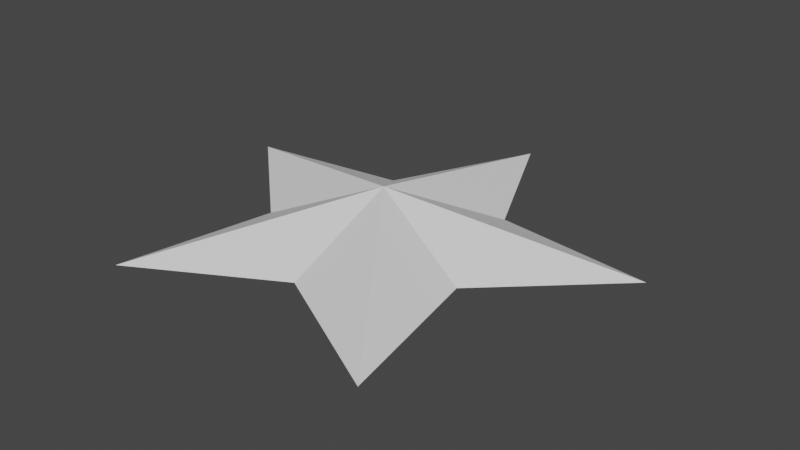 # Source: star_1.blend  (saved by Blender 3.4.6; exported with 4.5.12 LTS)
import bpy
from mathutils import Matrix  # noqa: F401  (used for matrix-valued properties, if any)

bpy.ops.wm.read_factory_settings(use_empty=True)
scene = bpy.context.scene
scene.name = 'Scene'

# ---- collections
col_collection = bpy.data.collections.new('Collection'); scene.collection.children.link(col_collection)

# ---- world
world_world = bpy.data.worlds.new('World'); scene.world = world_world
world_world.use_nodes = True; world_world.node_tree.nodes.clear()
_N = world_world.node_tree.nodes; _L = world_world.node_tree.links
n0 = _N.new('ShaderNodeOutputWorld'); n0.name = 'World Output'; n0.location = (300, 300)
n1 = _N.new('ShaderNodeBackground'); n1.name = 'Background'; n1.location = (10, 300)
n1.inputs[0].default_value = (0.05088, 0.05088, 0.05088, 1.0)
_L.new(n1.outputs[0], n0.inputs[0])
n0.is_active_output = True
world_world.color = (0.05088, 0.05088, 0.05088)
world_world.use_sun_shadow = False
world_world.sun_shadow_jitter_overblur = 0.0

# ---- meshes
me_circle_001 = bpy.data.meshes.new('Circle.001')
me_circle_001.from_pydata([(0.0, 1.0, 0.0), (-0.9511, 0.309, 0.0), (-0.5878, -0.809, 0.0), (0.5878, -0.809, 0.0), (0.9511, 0.309, 0.0), (-0.2853, 0.3927, 0.0), (-0.4617, -0.15, 0.0), (2.384e-09, -0.4854, 0.0), (0.4617, -0.15, 0.0), (0.2853, 0.3927, 0.0), (-1.11e-08, 1.332e-08, 0.2), (0.0, 1.11e-08, -0.2)], [], [(0, 5, 10), (5, 1, 10), (1, 6, 10), (6, 2, 10), (2, 7, 10), (7, 3, 10), (3, 8, 10), (8, 4, 10), (4, 9, 10), (9, 0, 10), (5, 0, 11), (0, 9, 11), (9, 4, 11), (4, 8, 11), (8, 3, 11), (3, 7, 11), (7, 2, 11), (2, 6, 11), (6, 1, 11), (1, 5, 11)])
_uv = me_circle_001.uv_layers.new(name='UVMap')
_uv.uv.foreach_set('vector', [0.5, 1.0, 0.2622, 0.8273, 0.5, 0.5, 0.2622, 0.8273, 0.02447, 0.6545, 0.5, 0.5, 0.02447, 0.6545, 0.1153, 0.375, 0.5, 0.5, 0.1153, 0.375, 0.2061, 0.09549, 0.5, 0.5, 0.2061, 0.09549, 0.5, 0.09549, 0.5, 0.5, 0.5, 0.09549, 0.7939, 0.09549, 0.5, 0.5, 0.7939, 0.09549, 0.8847, 0.375, 0.5, 0.5, 0.8847, 0.375, 0.9755, 0.6545, 0.5, 0.5, 0.9755, 0.6545, 0.7378, 0.8273, 0.5, 0.5, 0.7378, 0.8273, 0.5, 1.0, 0.5, 0.5, 0.2622, 0.8273, 0.5, 1.0, 0.5, 0.5, 0.5, 1.0, 0.7378, 0.8273, 0.5, 0.5, 0.7378, 0.8273, 0.9755, 0.6545, 0.5, 0.5, 0.9755, 0.6545, 0.8847, 0.375, 0.5, 0.5, 0.8847, 0.375, 0.7939, 0.09549, 0.5, 0.5, 0.7939, 0.09549, 0.5, 0.09549, 0.5, 0.5, 0.5, 0.09549, 0.2061, 0.09549, 0.5, 0.5, 0.2061, 0.09549, 0.1153, 0.375, 0.5, 0.5, 0.1153, 0.375, 0.02447, 0.6545, 0.5, 0.5, 0.02447, 0.6545, 0.2622, 0.8273, 0.5, 0.5])
me_circle_001.update()

# ---- objects
ob_circle = bpy.data.objects.new('Circle', me_circle_001)

# ---- transforms, parenting, visibility, modifiers, constraints
ob_circle.location = (0.0, 0.0, 0.0)

# ---- collection membership
col_collection.objects.link(ob_circle)

# ---- scene / render settings (as saved in the file)
scene.frame_start = 1; scene.frame_end = 250; scene.frame_set(1)
scene.render.engine = 'BLENDER_EEVEE_NEXT'
scene.cycles.sampling_pattern = 'TABULATED_SOBOL'
scene.cycles.use_light_tree = False
scene.view_settings.view_transform = 'Filmic'
bpy.context.view_layer.update()

# ---- added for rendering (the .blend has no active camera and no usable light): camera, sun
cam_auto = bpy.data.cameras.new('AutoCamera')
cam_auto.lens = 50.0
cam_auto.sensor_width = 36.0
cam_auto.clip_end = 1000.0
ob_auto_camera = bpy.data.objects.new('AutoCamera', cam_auto)
scene.collection.objects.link(ob_auto_camera)
ob_auto_camera.location = (2.45674, -2.8526, 1.96539)
ob_auto_camera.rotation_euler = (1.09748, -7.21219e-08, 0.694738)
scene.camera = ob_auto_camera
light_auto_sun = bpy.data.lights.new('AutoSun', 'SUN')
light_auto_sun.energy = 3.0
light_auto_sun.angle = 0.0523599
ob_auto_sun = bpy.data.objects.new('AutoSun', light_auto_sun)
scene.collection.objects.link(ob_auto_sun)
ob_auto_sun.rotation_euler = (0.872665, 0.174533, 0.523599)
bpy.context.view_layer.update()
